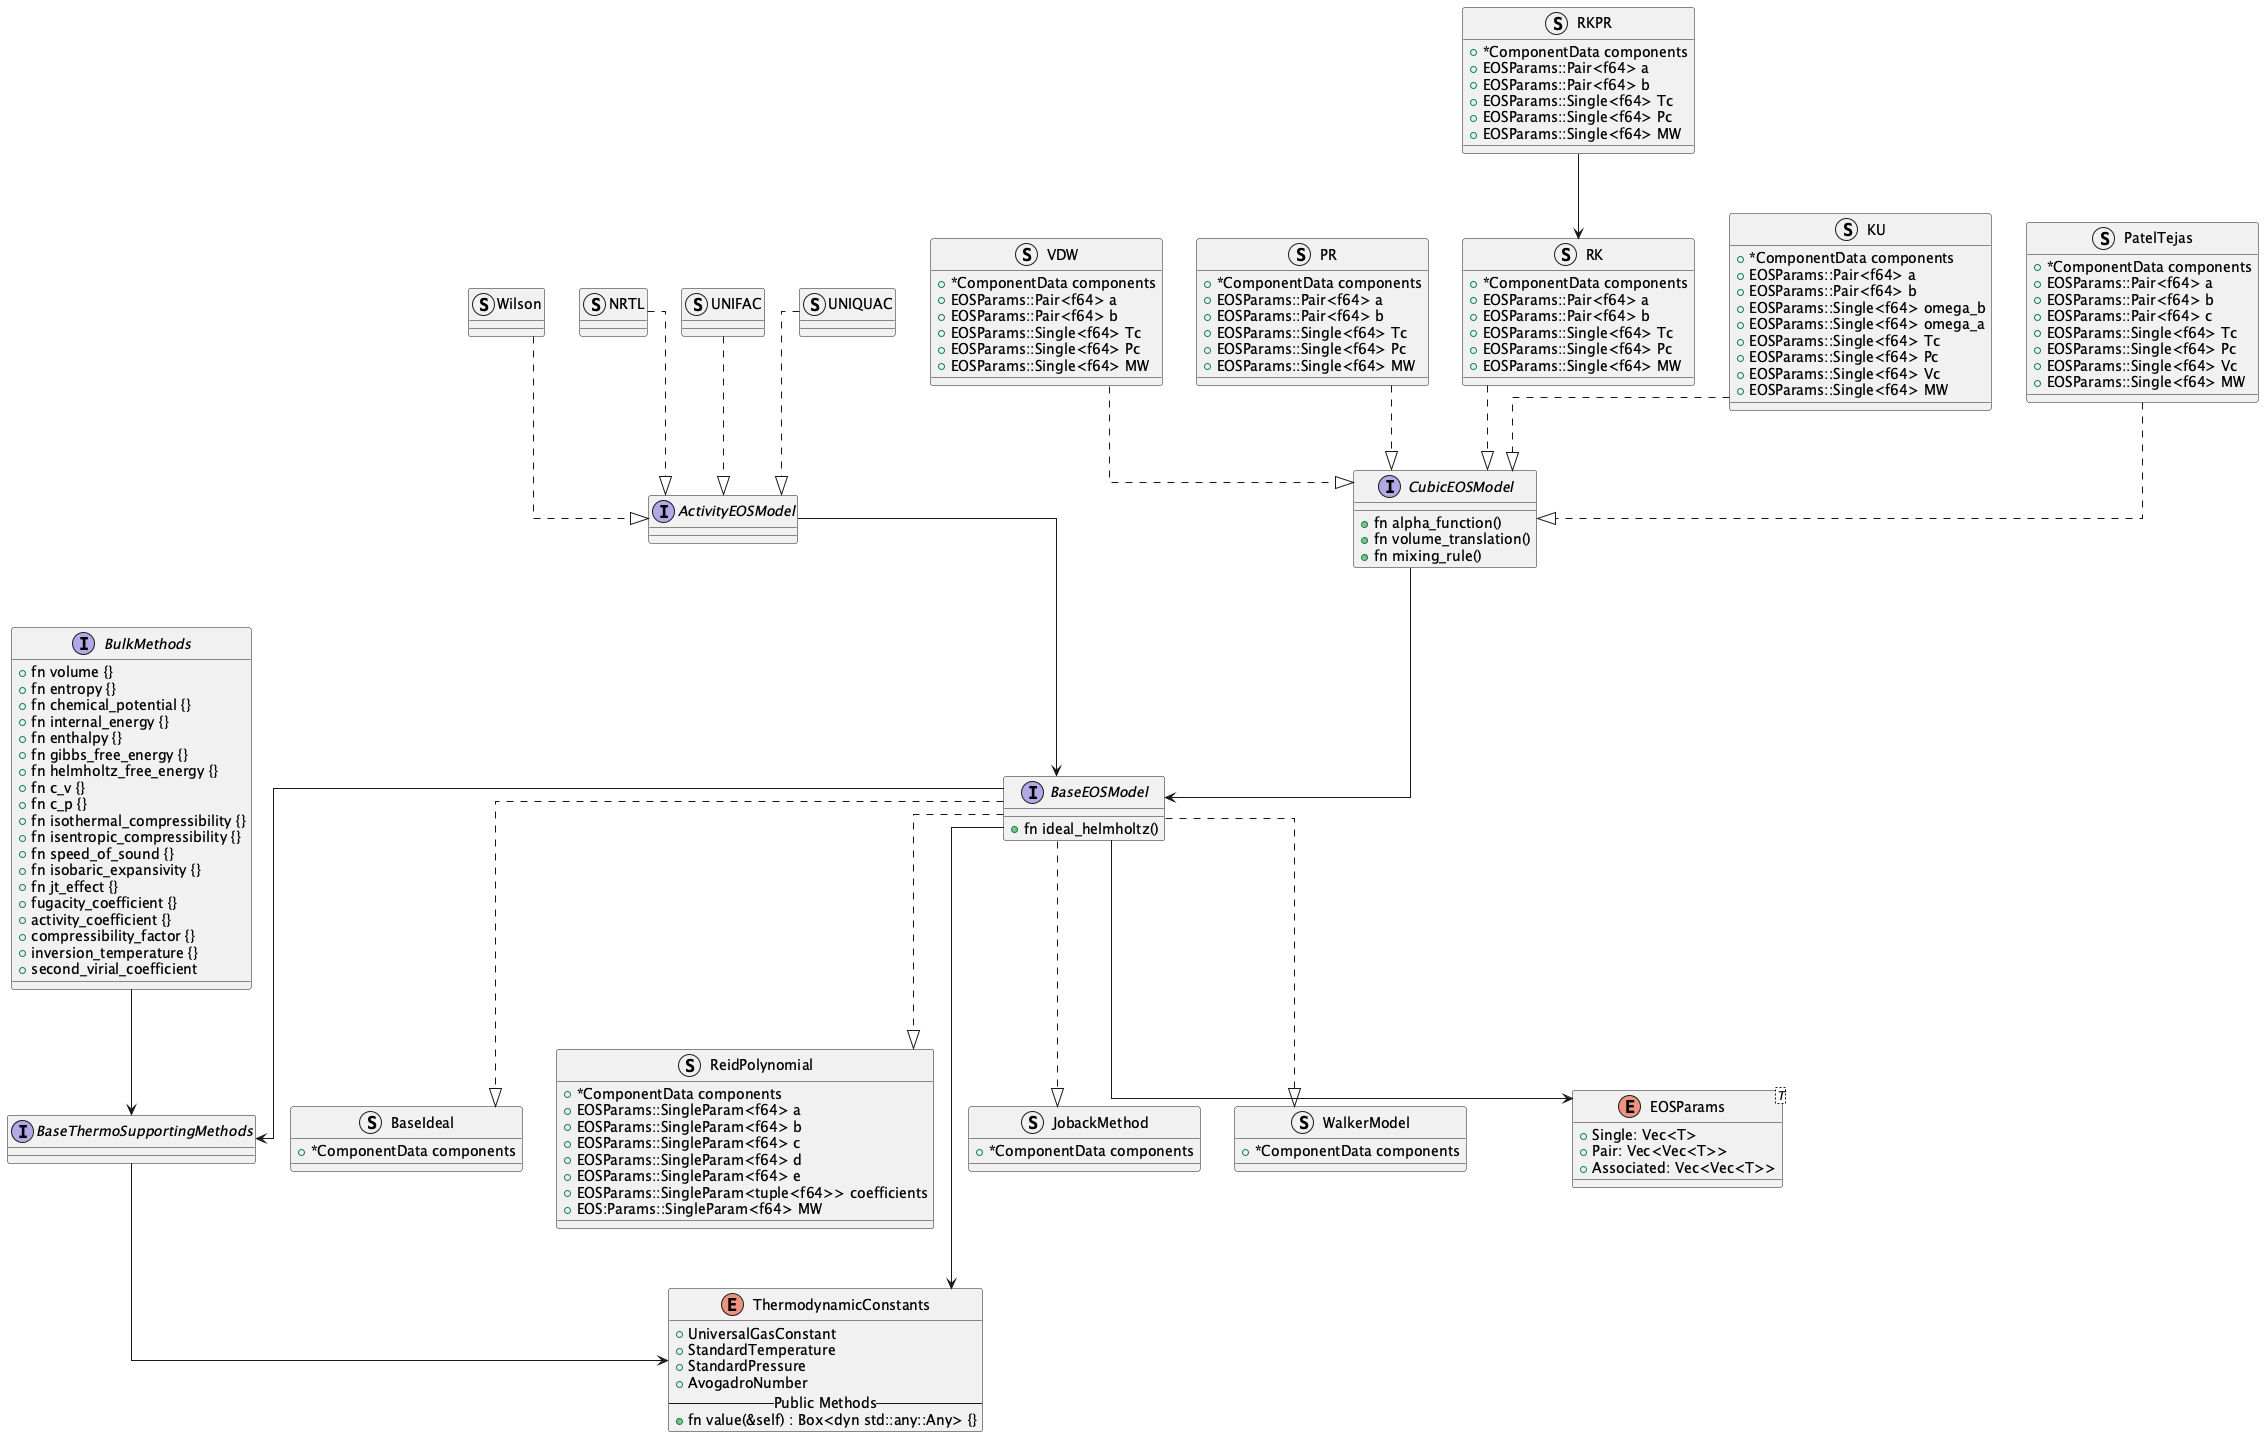

The diagram above was rendered by PlantUML. Its source (embedded in the PNG):
@startuml thermodynamics_module_class_diagram
skinparam linetype ortho

!include ./thermo-packages/ideal-eos-module.puml
!include ./thermo-packages/activity-eos-module.puml
!include ./thermo-packages/cubic-eos-module.puml

!include ./thermo-methods/base-thermo-methods-module.puml
!include ./thermo-methods/bulk-thermo-methods-module.puml


enum ThermodynamicConstants {
    + UniversalGasConstant
    + StandardTemperature
    + StandardPressure
    + AvogadroNumber
    --Public Methods--
    + fn value(&self) : Box<dyn std::any::Any> {}
}

enum EOSParams<T> {
    + Single: Vec<T>
    + Pair: Vec<Vec<T>>
    + Associated: Vec<Vec<T>>
}


BaseEOSModel --> ThermodynamicConstants
BaseEOSModel --> EOSParams
BaseEOSModel --> BaseThermoSupportingMethods

BaseThermoSupportingMethods --> ThermodynamicConstants


@enduml